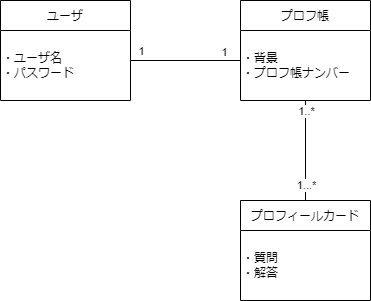

The diagram above was exported from draw.io. Its source (the exported page's mxGraphModel, read from the mxfile embedded in the PNG):
<mxGraphModel dx="1072" dy="501" grid="1" gridSize="10" guides="1" tooltips="1" connect="1" arrows="1" fold="1" page="1" pageScale="1" pageWidth="850" pageHeight="1100" math="0" shadow="0">
  <root>
    <mxCell id="0" />
    <mxCell id="1" parent="0" />
    <mxCell id="9" value="ユーザ" style="shape=table;startSize=30;container=1;collapsible=0;childLayout=tableLayout;" parent="1" vertex="1">
      <mxGeometry x="80" y="80" width="130" height="100" as="geometry" />
    </mxCell>
    <mxCell id="10" value="" style="shape=tableRow;horizontal=0;startSize=0;swimlaneHead=0;swimlaneBody=0;top=0;left=0;bottom=0;right=0;collapsible=0;dropTarget=0;fillColor=none;points=[[0,0.5],[1,0.5]];portConstraint=eastwest;" parent="9" vertex="1">
      <mxGeometry y="30" width="130" height="70" as="geometry" />
    </mxCell>
    <mxCell id="11" value="・ユーザ名&lt;br&gt;・パスワード" style="shape=partialRectangle;html=1;whiteSpace=wrap;connectable=0;overflow=hidden;fillColor=none;top=0;left=0;bottom=0;right=0;pointerEvents=1;align=left;" parent="10" vertex="1">
      <mxGeometry width="130" height="70" as="geometry">
        <mxRectangle width="130" height="70" as="alternateBounds" />
      </mxGeometry>
    </mxCell>
    <mxCell id="12" value="プロフィールカード" style="shape=table;startSize=30;container=1;collapsible=0;childLayout=tableLayout;" parent="1" vertex="1">
      <mxGeometry x="320" y="280" width="130" height="100" as="geometry" />
    </mxCell>
    <mxCell id="13" value="" style="shape=tableRow;horizontal=0;startSize=0;swimlaneHead=0;swimlaneBody=0;top=0;left=0;bottom=0;right=0;collapsible=0;dropTarget=0;fillColor=none;points=[[0,0.5],[1,0.5]];portConstraint=eastwest;" parent="12" vertex="1">
      <mxGeometry y="30" width="130" height="70" as="geometry" />
    </mxCell>
    <mxCell id="14" value="・質問&lt;br&gt;・解答" style="shape=partialRectangle;html=1;whiteSpace=wrap;connectable=0;overflow=hidden;fillColor=none;top=0;left=0;bottom=0;right=0;pointerEvents=1;align=left;" parent="13" vertex="1">
      <mxGeometry width="130" height="70" as="geometry">
        <mxRectangle width="130" height="70" as="alternateBounds" />
      </mxGeometry>
    </mxCell>
    <mxCell id="15" value="プロフ帳" style="shape=table;startSize=30;container=1;collapsible=0;childLayout=tableLayout;" parent="1" vertex="1">
      <mxGeometry x="320" y="80" width="130" height="100" as="geometry" />
    </mxCell>
    <mxCell id="16" value="" style="shape=tableRow;horizontal=0;startSize=0;swimlaneHead=0;swimlaneBody=0;top=0;left=0;bottom=0;right=0;collapsible=0;dropTarget=0;fillColor=none;points=[[0,0.5],[1,0.5]];portConstraint=eastwest;" parent="15" vertex="1">
      <mxGeometry y="30" width="130" height="70" as="geometry" />
    </mxCell>
    <mxCell id="17" value="・背景&lt;br&gt;・プロフ帳ナンバー" style="shape=partialRectangle;html=1;whiteSpace=wrap;connectable=0;overflow=hidden;fillColor=none;top=0;left=0;bottom=0;right=0;pointerEvents=1;align=left;" parent="16" vertex="1">
      <mxGeometry width="130" height="70" as="geometry">
        <mxRectangle width="130" height="70" as="alternateBounds" />
      </mxGeometry>
    </mxCell>
    <mxCell id="21" value="" style="endArrow=none;html=1;exitX=0.5;exitY=0;exitDx=0;exitDy=0;" parent="1" source="12" target="16" edge="1">
      <mxGeometry width="50" height="50" relative="1" as="geometry">
        <mxPoint x="390" y="230" as="sourcePoint" />
        <mxPoint x="440" y="180" as="targetPoint" />
      </mxGeometry>
    </mxCell>
    <mxCell id="30" value="1..*" style="edgeLabel;html=1;align=center;verticalAlign=middle;resizable=0;points=[];" parent="21" vertex="1" connectable="0">
      <mxGeometry x="0.7974" relative="1" as="geometry">
        <mxPoint as="offset" />
      </mxGeometry>
    </mxCell>
    <mxCell id="31" value="1...*" style="edgeLabel;html=1;align=center;verticalAlign=middle;resizable=0;points=[];" parent="21" vertex="1" connectable="0">
      <mxGeometry x="-0.6809" relative="1" as="geometry">
        <mxPoint as="offset" />
      </mxGeometry>
    </mxCell>
    <mxCell id="22" value="" style="endArrow=none;html=1;" parent="1" edge="1">
      <mxGeometry width="50" height="50" relative="1" as="geometry">
        <mxPoint x="210" y="140" as="sourcePoint" />
        <mxPoint x="320" y="140" as="targetPoint" />
      </mxGeometry>
    </mxCell>
    <mxCell id="28" value="1" style="edgeLabel;html=1;align=center;verticalAlign=middle;resizable=0;points=[];" parent="22" vertex="1" connectable="0">
      <mxGeometry x="-0.5304" y="-2" relative="1" as="geometry">
        <mxPoint x="-16" y="-12" as="offset" />
      </mxGeometry>
    </mxCell>
    <mxCell id="29" value="1" style="edgeLabel;html=1;align=center;verticalAlign=middle;resizable=0;points=[];" parent="22" vertex="1" connectable="0">
      <mxGeometry x="0.4972" y="-1" relative="1" as="geometry">
        <mxPoint x="11" y="-10" as="offset" />
      </mxGeometry>
    </mxCell>
  </root>
</mxGraphModel>